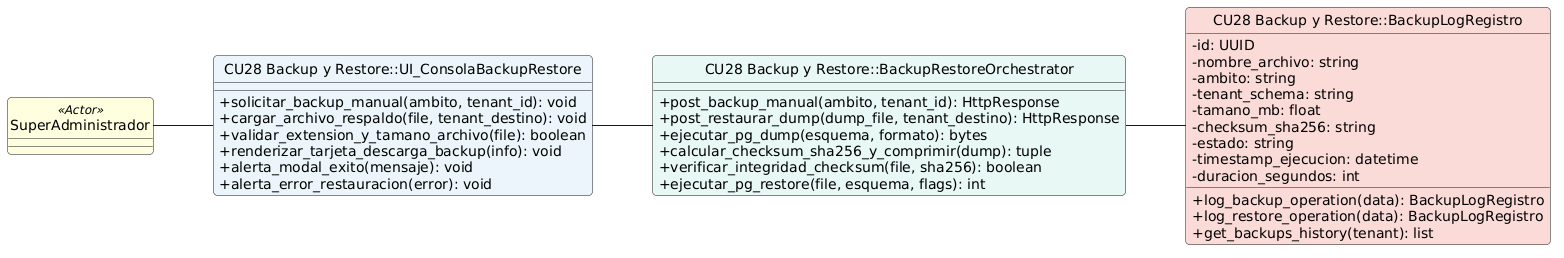

The diagram above was rendered by PlantUML. Its source (embedded in the PNG):
@startuml
left to right direction
skinparam shadowing false
skinparam roundcorner 8
skinparam defaultFontName Arial
skinparam classAttributeIconSize 0
hide circle

class "SuperAdministrador" <<Actor>> #LightYellow

class "CU28 Backup y Restore::UI_ConsolaBackupRestore" as UI #EBF5FB {
    + solicitar_backup_manual(ambito, tenant_id): void
    + cargar_archivo_respaldo(file, tenant_destino): void
    + validar_extension_y_tamano_archivo(file): boolean
    + renderizar_tarjeta_descarga_backup(info): void
    + alerta_modal_exito(mensaje): void
    + alerta_error_restauracion(error): void
}

class "CU28 Backup y Restore::BackupRestoreOrchestrator" as Controller #E8F8F5 {
    + post_backup_manual(ambito, tenant_id): HttpResponse
    + post_restaurar_dump(dump_file, tenant_destino): HttpResponse
    + ejecutar_pg_dump(esquema, formato): bytes
    + calcular_checksum_sha256_y_comprimir(dump): tuple
    + verificar_integridad_checksum(file, sha256): boolean
    + ejecutar_pg_restore(file, esquema, flags): int
}

class "CU28 Backup y Restore::BackupLogRegistro" as Entity #FADBD8 {
    - id: UUID
    - nombre_archivo: string
    - ambito: string
    - tenant_schema: string
    - tamano_mb: float
    - checksum_sha256: string
    - estado: string
    - timestamp_ejecucion: datetime
    - duracion_segundos: int
    __
    + log_backup_operation(data): BackupLogRegistro
    + log_restore_operation(data): BackupLogRegistro
    + get_backups_history(tenant): list
}

"SuperAdministrador" -- UI
UI -- Controller
Controller -- Entity
@enduml